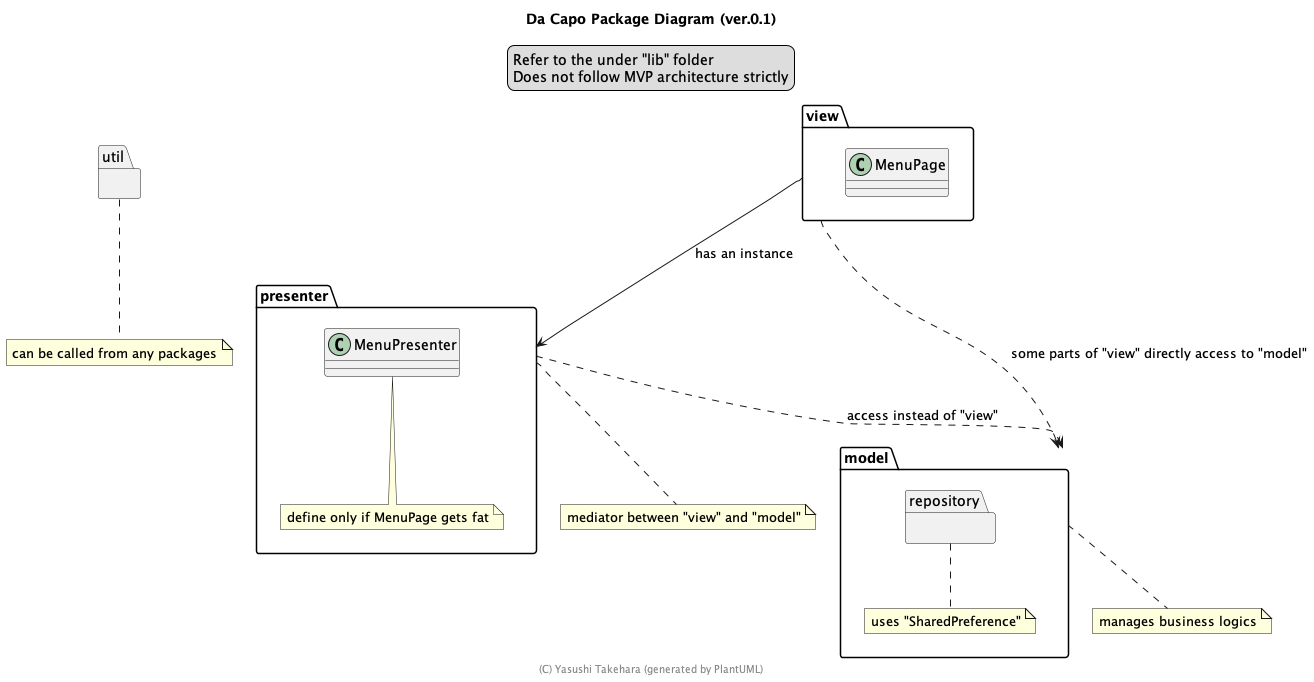

The diagram above was rendered by PlantUML. Its source (embedded in the PNG):
@startuml

title Da Capo Package Diagram (ver.0.1)
legend top
  Refer to the under "lib" folder
  Does not follow MVP architecture strictly
endlegend

package view {
  class MenuPage
}

package presenter{
  class MenuPresenter
  note bottom of MenuPresenter: define only if MenuPage gets fat
}
note bottom of presenter: mediator between "view" and "model"

package model {
  package repository{

  }
  note bottom of repository: uses "SharedPreference"
}
note bottom of model: manages business logics

package util{

}
note bottom of util: can be called from any packages


view --> presenter : has an instance
view ..> model : some parts of "view" directly access to "model"
presenter ..> model : access instead of "view"

footer (C) Yasushi Takehara (generated by PlantUML)
@enduml